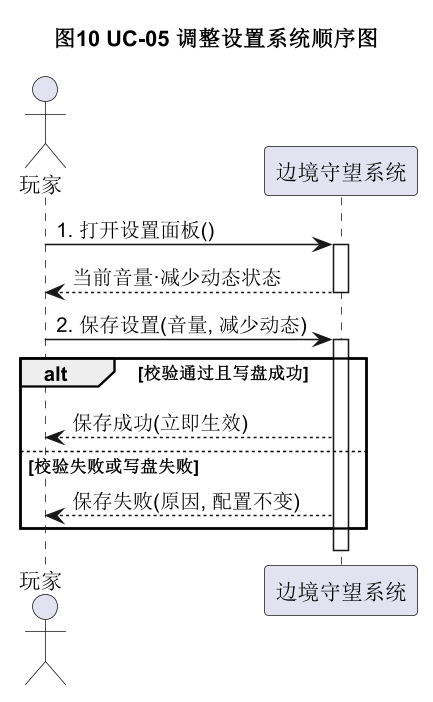

The diagram above was rendered by PlantUML. Its source (embedded in the PNG):
@startuml
skinparam shadowing false
skinparam dpi 150
title 图10 UC-05 调整设置系统顺序图
actor 玩家
participant "边境守望系统" as 系统

玩家 -> 系统 : 1. 打开设置面板()
activate 系统
系统 --> 玩家 : 当前音量·减少动态状态
deactivate 系统

玩家 -> 系统 : 2. 保存设置(音量, 减少动态)
activate 系统
alt 校验通过且写盘成功
  系统 --> 玩家 : 保存成功(立即生效)
else 校验失败或写盘失败
  系统 --> 玩家 : 保存失败(原因, 配置不变)
end
deactivate 系统
@enduml